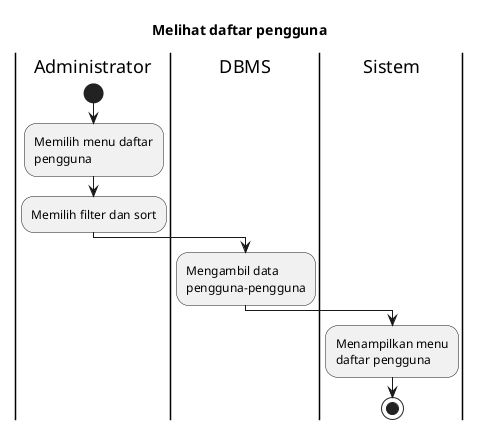

The diagram above was rendered by PlantUML. Its source (embedded in the PNG):
@startuml UC-MGUSER-001 - Melihat daftar pengguna
skinparam wrapWidth 140

title Melihat daftar pengguna

|Administrator|
start
:Memilih menu daftar pengguna;
:Memilih filter dan sort;

|DBMS|
:Mengambil data pengguna-pengguna;

|Sistem|
:Menampilkan menu daftar pengguna;

stop

@enduml